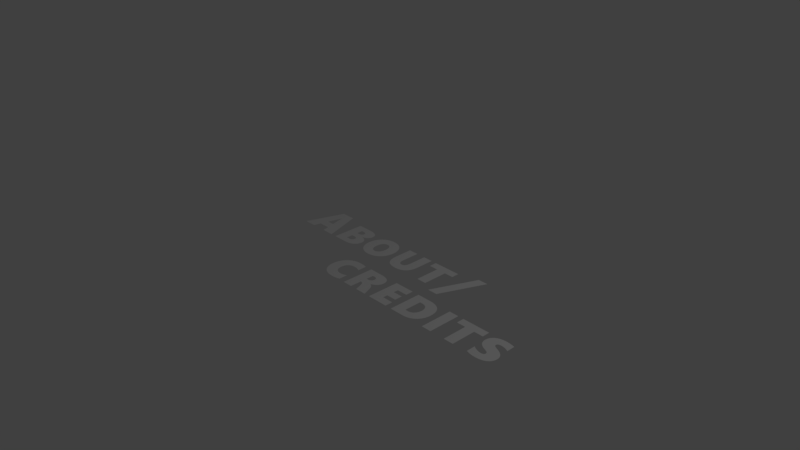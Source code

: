 # Source: creditsbutton1.blend  (saved by Blender 2.79.0; exported with 4.5.12 LTS)
import bpy
from mathutils import Matrix  # noqa: F401  (used for matrix-valued properties, if any)

bpy.ops.wm.read_factory_settings(use_empty=True)
scene = bpy.context.scene
scene.name = 'Scene'

# ---- collections
col_collection_1 = bpy.data.collections.new('Collection 1'); scene.collection.children.link(col_collection_1)

# ---- world
world_world = bpy.data.worlds.new('World'); scene.world = world_world
world_world.color = (0.05088, 0.05088, 0.05088)
world_world.use_sun_shadow = False
world_world.sun_shadow_jitter_overblur = 0.0
world_world.cycles.sampling_method = 'MANUAL'

# ---- cameras
cam_camera = bpy.data.cameras.new('Camera')
cam_camera.clip_end = 100.0
cam_camera.lens = 35.0
cam_camera.sensor_width = 32.0
cam_camera.sensor_height = 18.0
cam_camera.ortho_scale = 7.314
cam_camera.dof.focus_distance = 0.0
cam_camera.dof.aperture_fstop = 128.0

# ---- lights
light_lamp = bpy.data.lights.new('Lamp', 'POINT')
light_lamp.transmission_factor = 0.0
light_lamp.cutoff_distance = 30.0
light_lamp.energy = 100.0
light_lamp.shadow_buffer_clip_start = 1.001
light_lamp.shadow_soft_size = 0.1
light_lamp.shadow_maximum_resolution = 0.006
light_lamp.use_absolute_resolution = True

# ---- meshes
me_cutext = bpy.data.meshes.new('CUText')
me_cutext.from_pydata([(3.98, -0.5646, 0.0), (3.979, -0.5719, 0.0), (3.979, -0.5791, 0.0), (3.978, -0.5862, 0.0), (3.977, -0.593, 0.0), (3.975, -0.5998, 0.0), (3.974, -0.6063, 0.0), (3.971, -0.6127, 0.0), (3.969, -0.6189, 0.0), (3.966, -0.625, 0.0), (3.963, -0.6309, 0.0), (3.96, -0.6367, 0.0), (3.956, -0.6423, 0.0), (3.952, -0.6477, 0.0), (3.947, -0.6528, 0.0), (3.943, -0.6578, 0.0), (3.938, -0.6625, 0.0), (3.932, -0.6669, 0.0), (3.927, -0.6711, 0.0), (3.921, -0.6751, 0.0), (3.915, -0.6789, 0.0), (3.909, -0.6824, 0.0), (3.903, -0.6857, 0.0), (3.896, -0.6888, 0.0), (3.889, -0.6916, 0.0), (3.881, -0.6942, 0.0), (3.874, -0.6965, 0.0), (3.866, -0.6987, 0.0), (3.858, -0.7006, 0.0), (3.85, -0.7023, 0.0), (3.841, -0.7037, 0.0), (3.833, -0.705, 0.0), (3.824, -0.706, 0.0), (3.814, -0.7068, 0.0), (3.805, -0.7074, 0.0), (3.795, -0.7077, 0.0), (3.785, -0.7078, 0.0), (3.774, -0.7076, 0.0), (3.762, -0.7071, 0.0), (3.751, -0.7063, 0.0), (3.74, -0.7052, 0.0), (3.729, -0.7037, 0.0), (3.718, -0.7019, 0.0), (3.707, -0.6997, 0.0), (3.697, -0.6973, 0.0), (3.687, -0.6945, 0.0), (3.676, -0.6913, 0.0), (3.666, -0.6879, 0.0), (3.657, -0.6841, 0.0), (3.657, -0.5615, 0.0), (3.661, -0.5648, 0.0), (3.666, -0.5681, 0.0), (3.671, -0.5713, 0.0), (3.676, -0.5743, 0.0), (3.681, -0.5772, 0.0), (3.686, -0.5801, 0.0), (3.691, -0.5828, 0.0), (3.697, -0.5854, 0.0), (3.702, -0.5879, 0.0), (3.708, -0.5903, 0.0), (3.713, -0.5925, 0.0), (3.719, -0.5947, 0.0), (3.724, -0.5967, 0.0), (3.73, -0.5985, 0.0), (3.735, -0.6002, 0.0), (3.741, -0.6017, 0.0), (3.746, -0.603, 0.0), (3.752, -0.6042, 0.0), (3.757, -0.6051, 0.0), (3.762, -0.6059, 0.0), (3.767, -0.6065, 0.0), (3.772, -0.607, 0.0), (3.777, -0.6072, 0.0), (3.782, -0.6073, 0.0), (3.786, -0.6073, 0.0), (3.789, -0.6071, 0.0), (3.793, -0.6068, 0.0), (3.796, -0.6064, 0.0), (3.799, -0.6059, 0.0), (3.802, -0.6053, 0.0), (3.804, -0.6046, 0.0), (3.807, -0.6038, 0.0), (3.81, -0.6028, 0.0), (3.812, -0.6018, 0.0), (3.814, -0.6006, 0.0), (3.816, -0.5994, 0.0), (3.818, -0.598, 0.0), (3.82, -0.5965, 0.0), (3.822, -0.5949, 0.0), (3.823, -0.5932, 0.0), (3.824, -0.5915, 0.0), (3.826, -0.5896, 0.0), (3.826, -0.5876, 0.0), (3.827, -0.5855, 0.0), (3.828, -0.5833, 0.0), (3.828, -0.581, 0.0), (3.828, -0.5786, 0.0), (3.829, -0.5761, 0.0), (3.829, -0.5743, 0.0), (3.828, -0.5726, 0.0), (3.828, -0.5708, 0.0), (3.828, -0.5691, 0.0), (3.827, -0.5675, 0.0), (3.827, -0.5659, 0.0), (3.826, -0.5643, 0.0), (3.826, -0.5627, 0.0), (3.825, -0.5612, 0.0), (3.824, -0.5598, 0.0), (3.823, -0.5583, 0.0), (3.822, -0.5569, 0.0), (3.821, -0.5556, 0.0), (3.82, -0.5542, 0.0), (3.819, -0.5529, 0.0), (3.818, -0.5515, 0.0), (3.816, -0.5502, 0.0), (3.815, -0.5489, 0.0), (3.813, -0.5477, 0.0), (3.812, -0.5464, 0.0), (3.81, -0.5451, 0.0), (3.808, -0.5439, 0.0), (3.806, -0.5427, 0.0), (3.804, -0.5415, 0.0), (3.802, -0.5403, 0.0), (3.799, -0.5389, 0.0), (3.797, -0.5376, 0.0), (3.793, -0.5361, 0.0), (3.79, -0.5346, 0.0), (3.786, -0.533, 0.0), (3.782, -0.5313, 0.0), (3.778, -0.5296, 0.0), (3.774, -0.5277, 0.0), (3.769, -0.5258, 0.0), (3.764, -0.5239, 0.0), (3.758, -0.5218, 0.0), (3.741, -0.5146, 0.0), (3.725, -0.5066, 0.0), (3.711, -0.4979, 0.0), (3.698, -0.4885, 0.0), (3.687, -0.4784, 0.0), (3.677, -0.4675, 0.0), (3.669, -0.456, 0.0), (3.662, -0.4437, 0.0), (3.657, -0.4308, 0.0), (3.653, -0.4171, 0.0), (3.651, -0.4027, 0.0), (3.65, -0.3876, 0.0), (3.651, -0.377, 0.0), (3.652, -0.3667, 0.0), (3.653, -0.3568, 0.0), (3.656, -0.3473, 0.0), (3.659, -0.3381, 0.0), (3.663, -0.3293, 0.0), (3.667, -0.3208, 0.0), (3.672, -0.3127, 0.0), (3.678, -0.3049, 0.0), (3.685, -0.2976, 0.0), (3.692, -0.2905, 0.0), (3.7, -0.2839, 0.0), (3.708, -0.2777, 0.0), (3.717, -0.272, 0.0), (3.726, -0.2669, 0.0), (3.736, -0.2623, 0.0), (3.747, -0.2583, 0.0), (3.757, -0.2548, 0.0), (3.769, -0.2518, 0.0), (3.78, -0.2494, 0.0), (3.793, -0.2475, 0.0), (3.805, -0.2461, 0.0), (3.818, -0.2453, 0.0), (3.832, -0.245, 0.0), (3.836, -0.2451, 0.0), (3.84, -0.2451, 0.0), (3.843, -0.2452, 0.0), (3.847, -0.2453, 0.0), (3.851, -0.2454, 0.0), (3.854, -0.2455, 0.0), (3.858, -0.2457, 0.0), (3.862, -0.2459, 0.0), (3.865, -0.2461, 0.0), (3.868, -0.2463, 0.0), (3.872, -0.2466, 0.0), (3.875, -0.2469, 0.0), (3.878, -0.2472, 0.0), (3.881, -0.2476, 0.0), (3.885, -0.2479, 0.0), (3.888, -0.2483, 0.0), (3.891, -0.2486, 0.0), (3.894, -0.249, 0.0), (3.897, -0.2494, 0.0), (3.9, -0.2498, 0.0), (3.903, -0.2503, 0.0), (3.905, -0.2507, 0.0), (3.908, -0.2511, 0.0), (3.911, -0.2516, 0.0), (3.914, -0.2521, 0.0), (3.916, -0.2527, 0.0), (3.92, -0.2533, 0.0), (3.923, -0.254, 0.0), (3.926, -0.2548, 0.0), (3.93, -0.2557, 0.0), (3.934, -0.2566, 0.0), (3.938, -0.2576, 0.0), (3.942, -0.2586, 0.0), (3.947, -0.2597, 0.0), (3.951, -0.2609, 0.0), (3.956, -0.2622, 0.0), (3.956, -0.3761, 0.0), (3.946, -0.3712, 0.0), (3.937, -0.3667, 0.0), (3.928, -0.3626, 0.0), (3.918, -0.3589, 0.0), (3.909, -0.3557, 0.0), (3.9, -0.3529, 0.0), (3.891, -0.3506, 0.0), (3.881, -0.3486, 0.0), (3.872, -0.3471, 0.0), (3.863, -0.3461, 0.0), (3.854, -0.3454, 0.0), (3.845, -0.3452, 0.0), (3.841, -0.3453, 0.0), (3.838, -0.3454, 0.0), (3.834, -0.3457, 0.0), (3.831, -0.3461, 0.0), (3.828, -0.3467, 0.0), (3.824, -0.3473, 0.0), (3.822, -0.3481, 0.0), (3.819, -0.349, 0.0), (3.816, -0.3499, 0.0), (3.813, -0.3511, 0.0), (3.811, -0.3523, 0.0), (3.809, -0.3536, 0.0), (3.806, -0.3551, 0.0), (3.804, -0.3566, 0.0), (3.803, -0.3582, 0.0), (3.801, -0.3599, 0.0), (3.8, -0.3617, 0.0), (3.798, -0.3636, 0.0), (3.797, -0.3656, 0.0), (3.796, -0.3676, 0.0), (3.796, -0.3698, 0.0), (3.795, -0.372, 0.0), (3.795, -0.3743, 0.0), (3.795, -0.3767, 0.0), (3.795, -0.379, 0.0), (3.795, -0.3813, 0.0), (3.796, -0.3834, 0.0), (3.796, -0.3855, 0.0), (3.797, -0.3876, 0.0), (3.798, -0.3896, 0.0), (3.799, -0.3915, 0.0), (3.8, -0.3933, 0.0), (3.801, -0.3951, 0.0), (3.803, -0.3968, 0.0), (3.804, -0.3984, 0.0), (3.806, -0.4, 0.0), (3.808, -0.4015, 0.0), (3.81, -0.4032, 0.0), (3.813, -0.4049, 0.0), (3.816, -0.4067, 0.0), (3.819, -0.4086, 0.0), (3.823, -0.4105, 0.0), (3.827, -0.4126, 0.0), (3.831, -0.4147, 0.0), (3.836, -0.4169, 0.0), (3.841, -0.4191, 0.0), (3.847, -0.4214, 0.0), (3.852, -0.4238, 0.0), (3.864, -0.4286, 0.0), (3.874, -0.4334, 0.0), (3.885, -0.4382, 0.0), (3.894, -0.4432, 0.0), (3.903, -0.4482, 0.0), (3.912, -0.4533, 0.0), (3.92, -0.4584, 0.0), (3.927, -0.4636, 0.0), (3.934, -0.469, 0.0), (3.94, -0.4743, 0.0), (3.946, -0.4798, 0.0), (3.951, -0.4853, 0.0), (3.955, -0.491, 0.0), (3.96, -0.4968, 0.0), (3.963, -0.5028, 0.0), (3.967, -0.509, 0.0), (3.97, -0.5153, 0.0), (3.972, -0.5218, 0.0), (3.975, -0.5285, 0.0), (3.976, -0.5354, 0.0), (3.978, -0.5424, 0.0), (3.979, -0.5496, 0.0), (3.979, -0.557, 0.0), (3.463, -0.358, 0.0), (3.463, -0.7, 0.0), (3.328, -0.7, 0.0), (3.328, -0.358, 0.0), (3.203, -0.358, 0.0), (3.203, -0.2525, 0.0), (3.59, -0.2525, 0.0), (3.59, -0.358, 0.0), (2.989, -0.7, 0.0), (2.989, -0.2525, 0.0), (3.124, -0.2525, 0.0), (3.124, -0.7, 0.0), (2.901, -0.4706, 0.0), (2.901, -0.4819, 0.0), (2.901, -0.4929, 0.0), (2.9, -0.5037, 0.0), (2.898, -0.5142, 0.0), (2.896, -0.5246, 0.0), (2.894, -0.5347, 0.0), (2.892, -0.5447, 0.0), (2.889, -0.5543, 0.0), (2.885, -0.5638, 0.0), (2.882, -0.5731, 0.0), (2.877, -0.5821, 0.0), (2.873, -0.5909, 0.0), (2.868, -0.5995, 0.0), (2.863, -0.6077, 0.0), (2.857, -0.6156, 0.0), (2.851, -0.6231, 0.0), (2.845, -0.6304, 0.0), (2.838, -0.6372, 0.0), (2.831, -0.6438, 0.0), (2.824, -0.65, 0.0), (2.816, -0.6559, 0.0), (2.808, -0.6615, 0.0), (2.8, -0.6667, 0.0), (2.791, -0.6716, 0.0), (2.782, -0.6761, 0.0), (2.773, -0.6803, 0.0), (2.764, -0.684, 0.0), (2.754, -0.6874, 0.0), (2.744, -0.6903, 0.0), (2.734, -0.6929, 0.0), (2.724, -0.6951, 0.0), (2.713, -0.6968, 0.0), (2.703, -0.6982, 0.0), (2.692, -0.6992, 0.0), (2.68, -0.6998, 0.0), (2.669, -0.7, 0.0), (2.479, -0.7, 0.0), (2.479, -0.2525, 0.0), (2.665, -0.2525, 0.0), (2.703, -0.254, 0.0), (2.737, -0.2586, 0.0), (2.768, -0.2662, 0.0), (2.796, -0.2768, 0.0), (2.821, -0.2904, 0.0), (2.842, -0.3071, 0.0), (2.86, -0.3268, 0.0), (2.875, -0.3495, 0.0), (2.887, -0.3752, 0.0), (2.895, -0.404, 0.0), (2.9, -0.4358, 0.0), (2.758, -0.4719, 0.0), (2.758, -0.4665, 0.0), (2.758, -0.4612, 0.0), (2.757, -0.4559, 0.0), (2.757, -0.4508, 0.0), (2.756, -0.4457, 0.0), (2.755, -0.4408, 0.0), (2.754, -0.4359, 0.0), (2.752, -0.4311, 0.0), (2.751, -0.4264, 0.0), (2.749, -0.4218, 0.0), (2.747, -0.4173, 0.0), (2.745, -0.4129, 0.0), (2.743, -0.4086, 0.0), (2.74, -0.4045, 0.0), (2.738, -0.4006, 0.0), (2.735, -0.3968, 0.0), (2.732, -0.3931, 0.0), (2.729, -0.3897, 0.0), (2.726, -0.3864, 0.0), (2.722, -0.3832, 0.0), (2.719, -0.3803, 0.0), (2.715, -0.3775, 0.0), (2.711, -0.3748, 0.0), (2.707, -0.3724, 0.0), (2.703, -0.3701, 0.0), (2.698, -0.368, 0.0), (2.694, -0.3661, 0.0), (2.69, -0.3644, 0.0), (2.685, -0.3629, 0.0), (2.68, -0.3616, 0.0), (2.675, -0.3605, 0.0), (2.67, -0.3596, 0.0), (2.665, -0.3589, 0.0), (2.66, -0.3584, 0.0), (2.654, -0.3581, 0.0), (2.649, -0.358, 0.0), (2.614, -0.358, 0.0), (2.614, -0.5945, 0.0), (2.652, -0.5945, 0.0), (2.66, -0.5943, 0.0), (2.668, -0.5936, 0.0), (2.675, -0.5925, 0.0), (2.682, -0.5908, 0.0), (2.689, -0.5888, 0.0), (2.696, -0.5862, 0.0), (2.702, -0.5832, 0.0), (2.708, -0.5798, 0.0), (2.714, -0.5758, 0.0), (2.719, -0.5715, 0.0), (2.724, -0.5666, 0.0), (2.729, -0.5613, 0.0), (2.734, -0.5556, 0.0), (2.738, -0.5496, 0.0), (2.742, -0.5432, 0.0), (2.745, -0.5366, 0.0), (2.748, -0.5296, 0.0), (2.751, -0.5223, 0.0), (2.753, -0.5147, 0.0), (2.755, -0.5068, 0.0), (2.756, -0.4985, 0.0), (2.757, -0.49, 0.0), (2.758, -0.4811, 0.0), (2.102, -0.7, 0.0), (2.102, -0.2525, 0.0), (2.381, -0.2525, 0.0), (2.381, -0.358, 0.0), (2.237, -0.358, 0.0), (2.237, -0.4232, 0.0), (2.372, -0.4232, 0.0), (2.372, -0.5287, 0.0), (2.237, -0.5287, 0.0), (2.237, -0.5945, 0.0), (2.391, -0.5945, 0.0), (2.391, -0.7, 0.0), (1.873, -0.7, 0.0), (1.84, -0.6036, 0.0), (1.838, -0.5989, 0.0), (1.836, -0.5945, 0.0), (1.835, -0.5901, 0.0), (1.833, -0.586, 0.0), (1.831, -0.582, 0.0), (1.829, -0.5782, 0.0), (1.826, -0.5746, 0.0), (1.824, -0.5711, 0.0), (1.822, -0.5678, 0.0), (1.82, -0.5647, 0.0), (1.817, -0.5617, 0.0), (1.815, -0.559, 0.0), (1.812, -0.5564, 0.0), (1.809, -0.554, 0.0), (1.807, -0.5519, 0.0), (1.804, -0.5499, 0.0), (1.801, -0.5483, 0.0), (1.798, -0.5468, 0.0), (1.796, -0.5455, 0.0), (1.793, -0.5445, 0.0), (1.79, -0.5437, 0.0), (1.787, -0.5432, 0.0), (1.784, -0.5428, 0.0), (1.781, -0.5427, 0.0), (1.776, -0.5427, 0.0), (1.776, -0.7, 0.0), (1.641, -0.7, 0.0), (1.641, -0.2525, 0.0), (1.82, -0.2525, 0.0), (1.835, -0.2527, 0.0), (1.85, -0.2534, 0.0), (1.864, -0.2545, 0.0), (1.877, -0.2559, 0.0), (1.89, -0.2579, 0.0), (1.902, -0.2602, 0.0), (1.913, -0.263, 0.0), (1.923, -0.2662, 0.0), (1.933, -0.2698, 0.0), (1.942, -0.2739, 0.0), (1.951, -0.2784, 0.0), (1.959, -0.2833, 0.0), (1.966, -0.2886, 0.0), (1.972, -0.2944, 0.0), (1.978, -0.3006, 0.0), (1.984, -0.3072, 0.0), (1.988, -0.3142, 0.0), (1.992, -0.3217, 0.0), (1.996, -0.3296, 0.0), (1.999, -0.3379, 0.0), (2.001, -0.3467, 0.0), (2.002, -0.3558, 0.0), (2.003, -0.3654, 0.0), (2.004, -0.3755, 0.0), (2.003, -0.3831, 0.0), (2.003, -0.3905, 0.0), (2.002, -0.3976, 0.0), (2.001, -0.4046, 0.0), (1.999, -0.4114, 0.0), (1.997, -0.4179, 0.0), (1.995, -0.4243, 0.0), (1.992, -0.4304, 0.0), (1.989, -0.4363, 0.0), (1.985, -0.442, 0.0), (1.982, -0.4476, 0.0), (1.977, -0.4529, 0.0), (1.973, -0.4579, 0.0), (1.968, -0.4628, 0.0), (1.963, -0.4674, 0.0), (1.957, -0.4718, 0.0), (1.951, -0.4759, 0.0), (1.945, -0.4798, 0.0), (1.938, -0.4834, 0.0), (1.931, -0.4868, 0.0), (1.924, -0.49, 0.0), (1.916, -0.493, 0.0), (1.908, -0.4956, 0.0), (1.9, -0.4981, 0.0), (1.9, -0.4994, 0.0), (1.905, -0.5009, 0.0), (1.909, -0.5026, 0.0), (1.914, -0.5044, 0.0), (1.918, -0.5064, 0.0), (1.922, -0.5085, 0.0), (1.926, -0.5108, 0.0), (1.93, -0.5133, 0.0), (1.934, -0.5159, 0.0), (1.937, -0.5186, 0.0), (1.941, -0.5215, 0.0), (1.944, -0.5246, 0.0), (1.947, -0.5278, 0.0), (1.95, -0.5312, 0.0), (1.953, -0.5348, 0.0), (1.956, -0.5388, 0.0), (1.959, -0.543, 0.0), (1.962, -0.5474, 0.0), (1.965, -0.5522, 0.0), (1.968, -0.5572, 0.0), (1.971, -0.5624, 0.0), (1.973, -0.5679, 0.0), (1.976, -0.5737, 0.0), (1.979, -0.5798, 0.0), (1.981, -0.5861, 0.0), (2.025, -0.7, 0.0), (1.86, -0.3945, 0.0), (1.86, -0.3908, 0.0), (1.86, -0.3873, 0.0), (1.859, -0.3839, 0.0), (1.859, -0.3806, 0.0), (1.858, -0.3774, 0.0), (1.857, -0.3744, 0.0), (1.856, -0.3715, 0.0), (1.854, -0.3687, 0.0), (1.853, -0.3661, 0.0), (1.851, -0.3636, 0.0), (1.849, -0.3612, 0.0), (1.847, -0.3589, 0.0), (1.844, -0.3568, 0.0), (1.842, -0.3549, 0.0), (1.839, -0.3532, 0.0), (1.836, -0.3517, 0.0), (1.832, -0.3503, 0.0), (1.829, -0.3491, 0.0), (1.825, -0.3481, 0.0), (1.821, -0.3473, 0.0), (1.817, -0.3467, 0.0), (1.813, -0.3462, 0.0), (1.808, -0.3459, 0.0), (1.804, -0.3458, 0.0), (1.776, -0.3458, 0.0), (1.776, -0.4482, 0.0), (1.8, -0.4482, 0.0), (1.805, -0.4481, 0.0), (1.809, -0.4478, 0.0), (1.813, -0.4472, 0.0), (1.817, -0.4465, 0.0), (1.821, -0.4455, 0.0), (1.825, -0.4444, 0.0), (1.828, -0.443, 0.0), (1.832, -0.4414, 0.0), (1.835, -0.4396, 0.0), (1.838, -0.4376, 0.0), (1.841, -0.4353, 0.0), (1.844, -0.4329, 0.0), (1.846, -0.4303, 0.0), (1.849, -0.4276, 0.0), (1.851, -0.4248, 0.0), (1.853, -0.4218, 0.0), (1.855, -0.4188, 0.0), (1.856, -0.4157, 0.0), (1.857, -0.4124, 0.0), (1.858, -0.409, 0.0), (1.859, -0.4056, 0.0), (1.86, -0.402, 0.0), (1.86, -0.3983, 0.0), (1.546, -0.6878, 0.0), (1.537, -0.691, 0.0), (1.527, -0.6939, 0.0), (1.518, -0.6966, 0.0), (1.507, -0.6989, 0.0), (1.497, -0.701, 0.0), (1.487, -0.7028, 0.0), (1.476, -0.7043, 0.0), (1.465, -0.7056, 0.0), (1.453, -0.7066, 0.0), (1.442, -0.7072, 0.0), (1.43, -0.7077, 0.0), (1.418, -0.7078, 0.0), (1.406, -0.7076, 0.0), (1.395, -0.707, 0.0), (1.384, -0.7061, 0.0), (1.373, -0.7048, 0.0), (1.362, -0.7031, 0.0), (1.352, -0.701, 0.0), (1.341, -0.6985, 0.0), (1.332, -0.6957, 0.0), (1.322, -0.6924, 0.0), (1.313, -0.6888, 0.0), (1.304, -0.6849, 0.0), (1.295, -0.6805, 0.0), (1.286, -0.6758, 0.0), (1.278, -0.6708, 0.0), (1.27, -0.6654, 0.0), (1.263, -0.6597, 0.0), (1.256, -0.6537, 0.0), (1.249, -0.6474, 0.0), (1.243, -0.6408, 0.0), (1.237, -0.6338, 0.0), (1.231, -0.6266, 0.0), (1.226, -0.619, 0.0), (1.22, -0.611, 0.0), (1.216, -0.6028, 0.0), (1.211, -0.5943, 0.0), (1.207, -0.5856, 0.0), (1.204, -0.5766, 0.0), (1.201, -0.5675, 0.0), (1.198, -0.5581, 0.0), (1.195, -0.5485, 0.0), (1.193, -0.5387, 0.0), (1.191, -0.5287, 0.0), (1.19, -0.5185, 0.0), (1.189, -0.5081, 0.0), (1.189, -0.4974, 0.0), (1.188, -0.4866, 0.0), (1.189, -0.4749, 0.0), (1.189, -0.4634, 0.0), (1.19, -0.4521, 0.0), (1.192, -0.4411, 0.0), (1.194, -0.4302, 0.0), (1.196, -0.4196, 0.0), (1.199, -0.4092, 0.0), (1.202, -0.3991, 0.0), (1.206, -0.3891, 0.0), (1.21, -0.3793, 0.0), (1.214, -0.3698, 0.0), (1.219, -0.3605, 0.0), (1.224, -0.3515, 0.0), (1.23, -0.3428, 0.0), (1.236, -0.3345, 0.0), (1.242, -0.3265, 0.0), (1.249, -0.3188, 0.0), (1.256, -0.3115, 0.0), (1.263, -0.3046, 0.0), (1.271, -0.298, 0.0), (1.279, -0.2918, 0.0), (1.288, -0.2859, 0.0), (1.296, -0.2803, 0.0), (1.305, -0.2752, 0.0), (1.315, -0.2703, 0.0), (1.325, -0.266, 0.0), (1.334, -0.262, 0.0), (1.345, -0.2584, 0.0), (1.355, -0.2553, 0.0), (1.366, -0.2526, 0.0), (1.376, -0.2503, 0.0), (1.387, -0.2484, 0.0), (1.399, -0.2469, 0.0), (1.41, -0.2459, 0.0), (1.422, -0.2453, 0.0), (1.434, -0.245, 0.0), (1.444, -0.2451, 0.0), (1.453, -0.2454, 0.0), (1.463, -0.2459, 0.0), (1.472, -0.2466, 0.0), (1.482, -0.2475, 0.0), (1.491, -0.2486, 0.0), (1.5, -0.2498, 0.0), (1.51, -0.2513, 0.0), (1.519, -0.2529, 0.0), (1.528, -0.2548, 0.0), (1.537, -0.2568, 0.0), (1.546, -0.2591, 0.0), (1.546, -0.3836, 0.0), (1.543, -0.3818, 0.0), (1.54, -0.38, 0.0), (1.537, -0.3783, 0.0), (1.533, -0.3767, 0.0), (1.53, -0.3751, 0.0), (1.526, -0.3736, 0.0), (1.522, -0.3722, 0.0), (1.518, -0.3708, 0.0), (1.514, -0.3695, 0.0), (1.51, -0.3683, 0.0), (1.506, -0.3672, 0.0), (1.502, -0.3661, 0.0), (1.497, -0.3651, 0.0), (1.493, -0.3642, 0.0), (1.489, -0.3634, 0.0), (1.484, -0.3626, 0.0), (1.48, -0.362, 0.0), (1.476, -0.3614, 0.0), (1.471, -0.361, 0.0), (1.467, -0.3606, 0.0), (1.463, -0.3603, 0.0), (1.458, -0.36, 0.0), (1.454, -0.3599, 0.0), (1.449, -0.3599, 0.0), (1.44, -0.3601, 0.0), (1.432, -0.3608, 0.0), (1.423, -0.3618, 0.0), (1.415, -0.3634, 0.0), (1.408, -0.3653, 0.0), (1.4, -0.3678, 0.0), (1.393, -0.3706, 0.0), (1.386, -0.3739, 0.0), (1.38, -0.3776, 0.0), (1.374, -0.3818, 0.0), (1.368, -0.3864, 0.0), (1.363, -0.3914, 0.0), (1.358, -0.3968, 0.0), (1.353, -0.4025, 0.0), (1.349, -0.4086, 0.0), (1.345, -0.4149, 0.0), (1.342, -0.4216, 0.0), (1.339, -0.4285, 0.0), (1.337, -0.4358, 0.0), (1.335, -0.4434, 0.0), (1.333, -0.4513, 0.0), (1.332, -0.4595, 0.0), (1.331, -0.468, 0.0), (1.331, -0.4769, 0.0), (1.331, -0.4857, 0.0), (1.332, -0.4942, 0.0), (1.333, -0.5023, 0.0), (1.335, -0.5102, 0.0), (1.337, -0.5177, 0.0), (1.339, -0.5249, 0.0), (1.342, -0.5318, 0.0), (1.345, -0.5384, 0.0), (1.349, -0.5447, 0.0), (1.353, -0.5506, 0.0), (1.358, -0.5563, 0.0), (1.363, -0.5616, 0.0), (1.368, -0.5666, 0.0), (1.374, -0.5711, 0.0), (1.38, -0.5752, 0.0), (1.386, -0.5789, 0.0), (1.393, -0.5821, 0.0), (1.4, -0.5849, 0.0), (1.407, -0.5873, 0.0), (1.414, -0.5892, 0.0), (1.422, -0.5907, 0.0), (1.43, -0.5918, 0.0), (1.439, -0.5924, 0.0), (1.447, -0.5927, 0.0), (1.456, -0.5925, 0.0), (1.464, -0.592, 0.0), (1.472, -0.5911, 0.0), (1.48, -0.5899, 0.0), (1.488, -0.5883, 0.0), (1.497, -0.5864, 0.0), (1.505, -0.5842, 0.0), (1.513, -0.5816, 0.0), (1.521, -0.5786, 0.0), (1.53, -0.5753, 0.0), (1.538, -0.5717, 0.0), (1.546, -0.5677, 0.0), (2.612, -0.08737, 0.0), (2.474, -0.08737, 0.0), (2.734, 0.5264, 0.0), (2.872, 0.5264, 0.0), (2.338, 0.342, 0.0), (2.338, 0.0, 0.0), (2.202, 0.0, 0.0), (2.202, 0.342, 0.0), (2.077, 0.342, 0.0), (2.077, 0.4475, 0.0), (2.464, 0.4475, 0.0), (2.464, 0.342, 0.0), (2.003, 0.2044, 0.0), (2.003, 0.1868, 0.0), (2.002, 0.17, 0.0), (2.0, 0.154, 0.0), (1.998, 0.1388, 0.0), (1.995, 0.1243, 0.0), (1.991, 0.1106, 0.0), (1.987, 0.09764, 0.0), (1.982, 0.08546, 0.0), (1.976, 0.07406, 0.0), (1.969, 0.06343, 0.0), (1.962, 0.05356, 0.0), (1.954, 0.04447, 0.0), (1.946, 0.03612, 0.0), (1.936, 0.0285, 0.0), (1.926, 0.0216, 0.0), (1.916, 0.01543, 0.0), (1.904, 0.009984, 0.0), (1.892, 0.005266, 0.0), (1.879, 0.001273, 0.0), (1.865, -0.001994, 0.0), (1.851, -0.004534, 0.0), (1.835, -0.006349, 0.0), (1.819, -0.007438, 0.0), (1.803, -0.007801, 0.0), (1.787, -0.007438, 0.0), (1.772, -0.006349, 0.0), (1.758, -0.004534, 0.0), (1.744, -0.001994, 0.0), (1.731, 0.001273, 0.0), (1.719, 0.005266, 0.0), (1.707, 0.009984, 0.0), (1.696, 0.01543, 0.0), (1.685, 0.0216, 0.0), (1.676, 0.0285, 0.0), (1.666, 0.03612, 0.0), (1.658, 0.04447, 0.0), (1.65, 0.05354, 0.0), (1.643, 0.06336, 0.0), (1.636, 0.0739, 0.0), (1.63, 0.08519, 0.0), (1.625, 0.0972, 0.0), (1.621, 0.11, 0.0), (1.617, 0.1234, 0.0), (1.614, 0.1377, 0.0), (1.611, 0.1526, 0.0), (1.61, 0.1683, 0.0), (1.609, 0.1847, 0.0), (1.608, 0.2019, 0.0), (1.608, 0.4475, 0.0), (1.744, 0.4475, 0.0), (1.744, 0.1969, 0.0), (1.744, 0.1899, 0.0), (1.744, 0.1831, 0.0), (1.745, 0.1766, 0.0), (1.746, 0.1704, 0.0), (1.747, 0.1645, 0.0), (1.748, 0.1588, 0.0), (1.749, 0.1534, 0.0), (1.751, 0.1483, 0.0), (1.753, 0.1435, 0.0), (1.755, 0.1389, 0.0), (1.757, 0.1346, 0.0), (1.76, 0.1306, 0.0), (1.763, 0.1269, 0.0), (1.766, 0.1235, 0.0), (1.769, 0.1204, 0.0), (1.772, 0.1177, 0.0), (1.776, 0.1153, 0.0), (1.779, 0.1132, 0.0), (1.783, 0.1114, 0.0), (1.787, 0.1099, 0.0), (1.792, 0.1088, 0.0), (1.796, 0.108, 0.0), (1.801, 0.1075, 0.0), (1.806, 0.1073, 0.0), (1.811, 0.1075, 0.0), (1.816, 0.1079, 0.0), (1.82, 0.1087, 0.0), (1.824, 0.1098, 0.0), (1.829, 0.1111, 0.0), (1.833, 0.1128, 0.0), (1.836, 0.1148, 0.0), (1.84, 0.1171, 0.0), (1.843, 0.1196, 0.0), (1.846, 0.1225, 0.0), (1.849, 0.1257, 0.0), (1.852, 0.1292, 0.0), (1.854, 0.133, 0.0), (1.857, 0.137, 0.0), (1.859, 0.1414, 0.0), (1.861, 0.1461, 0.0), (1.862, 0.151, 0.0), (1.864, 0.1563, 0.0), (1.865, 0.1618, 0.0), (1.866, 0.1676, 0.0), (1.867, 0.1737, 0.0), (1.867, 0.1801, 0.0), (1.868, 0.1868, 0.0), (1.868, 0.1938, 0.0), (1.868, 0.4475, 0.0), (2.003, 0.4475, 0.0), (1.525, 0.225, 0.0), (1.525, 0.2138, 0.0), (1.524, 0.2029, 0.0), (1.523, 0.1922, 0.0), (1.522, 0.1816, 0.0), (1.52, 0.1713, 0.0), (1.518, 0.1611, 0.0), (1.515, 0.1512, 0.0), (1.512, 0.1414, 0.0), (1.509, 0.1319, 0.0), (1.505, 0.1225, 0.0), (1.501, 0.1133, 0.0), (1.496, 0.1044, 0.0), (1.491, 0.09568, 0.0), (1.486, 0.0873, 0.0), (1.48, 0.07926, 0.0), (1.474, 0.07154, 0.0), (1.468, 0.06416, 0.0), (1.461, 0.0571, 0.0), (1.454, 0.05038, 0.0), (1.447, 0.04398, 0.0), (1.439, 0.03791, 0.0), (1.432, 0.03217, 0.0), (1.423, 0.02677, 0.0), (1.415, 0.02169, 0.0), (1.406, 0.01698, 0.0), (1.397, 0.01268, 0.0), (1.388, 0.008786, 0.0), (1.379, 0.005305, 0.0), (1.369, 0.002233, 0.0), (1.36, -0.0004291, 0.0), (1.35, -0.002682, 0.0), (1.34, -0.004525, 0.0), (1.33, -0.005958, 0.0), (1.319, -0.006982, 0.0), (1.309, -0.007596, 0.0), (1.298, -0.007801, 0.0), (1.288, -0.007603, 0.0), (1.277, -0.007008, 0.0), (1.267, -0.006017, 0.0), (1.257, -0.004629, 0.0), (1.248, -0.002844, 0.0), (1.238, -0.0006631, 0.0), (1.229, 0.001915, 0.0), (1.219, 0.004889, 0.0), (1.21, 0.008259, 0.0), (1.201, 0.01203, 0.0), (1.192, 0.01619, 0.0), (1.184, 0.02075, 0.0), (1.175, 0.02567, 0.0), (1.167, 0.03091, 0.0), (1.159, 0.03647, 0.0), (1.152, 0.04235, 0.0), (1.144, 0.04855, 0.0), (1.138, 0.05508, 0.0), (1.131, 0.06192, 0.0), (1.125, 0.06908, 0.0), (1.119, 0.07657, 0.0), (1.113, 0.08437, 0.0), (1.108, 0.0925, 0.0), (1.103, 0.1009, 0.0), (1.099, 0.1096, 0.0), (1.094, 0.1185, 0.0), (1.091, 0.1276, 0.0), (1.087, 0.1369, 0.0), (1.084, 0.1463, 0.0), (1.082, 0.156, 0.0), (1.079, 0.1658, 0.0), (1.078, 0.1758, 0.0), (1.076, 0.186, 0.0), (1.075, 0.1964, 0.0), (1.075, 0.207, 0.0), (1.074, 0.2178, 0.0), (1.075, 0.2291, 0.0), (1.075, 0.2402, 0.0), (1.076, 0.2511, 0.0), (1.078, 0.2618, 0.0), (1.079, 0.2724, 0.0), (1.082, 0.2827, 0.0), (1.084, 0.2929, 0.0), (1.087, 0.3028, 0.0), (1.091, 0.3126, 0.0), (1.095, 0.3222, 0.0), (1.099, 0.3316, 0.0), (1.103, 0.3407, 0.0), (1.108, 0.3497, 0.0), (1.114, 0.3583, 0.0), (1.119, 0.3665, 0.0), (1.125, 0.3744, 0.0), (1.132, 0.3819, 0.0), (1.138, 0.3892, 0.0), (1.145, 0.396, 0.0), (1.153, 0.4025, 0.0), (1.16, 0.4087, 0.0), (1.168, 0.4145, 0.0), (1.176, 0.42, 0.0), (1.185, 0.4252, 0.0), (1.194, 0.4299, 0.0), (1.203, 0.4343, 0.0), (1.212, 0.4382, 0.0), (1.221, 0.4417, 0.0), (1.231, 0.4448, 0.0), (1.241, 0.4475, 0.0), (1.251, 0.4498, 0.0), (1.261, 0.4516, 0.0), (1.272, 0.4531, 0.0), (1.282, 0.4541, 0.0), (1.293, 0.4547, 0.0), (1.304, 0.455, 0.0), (1.315, 0.4548, 0.0), (1.325, 0.4542, 0.0), (1.335, 0.4532, 0.0), (1.345, 0.4518, 0.0), (1.355, 0.45, 0.0), (1.365, 0.4478, 0.0), (1.374, 0.4452, 0.0), (1.384, 0.4423, 0.0), (1.393, 0.4389, 0.0), (1.402, 0.4351, 0.0), (1.411, 0.431, 0.0), (1.419, 0.4264, 0.0), (1.427, 0.4215, 0.0), (1.435, 0.4162, 0.0), (1.443, 0.4106, 0.0), (1.45, 0.4047, 0.0), (1.457, 0.3984, 0.0), (1.464, 0.3918, 0.0), (1.47, 0.3848, 0.0), (1.476, 0.3775, 0.0), (1.482, 0.3699, 0.0), (1.488, 0.3619, 0.0), (1.493, 0.3536, 0.0), (1.497, 0.345, 0.0), (1.502, 0.336, 0.0), (1.506, 0.3269, 0.0), (1.51, 0.3176, 0.0), (1.513, 0.3081, 0.0), (1.516, 0.2984, 0.0), (1.518, 0.2885, 0.0), (1.52, 0.2784, 0.0), (1.522, 0.2681, 0.0), (1.523, 0.2576, 0.0), (1.524, 0.247, 0.0), (1.525, 0.2361, 0.0), (1.382, 0.2212, 0.0), (1.382, 0.2303, 0.0), (1.382, 0.239, 0.0), (1.381, 0.2474, 0.0), (1.38, 0.2555, 0.0), (1.378, 0.2632, 0.0), (1.377, 0.2706, 0.0), (1.375, 0.2777, 0.0), (1.373, 0.2845, 0.0), (1.37, 0.2909, 0.0), (1.367, 0.297, 0.0), (1.364, 0.3028, 0.0), (1.361, 0.3083, 0.0), (1.357, 0.3134, 0.0), (1.353, 0.318, 0.0), (1.349, 0.3222, 0.0), (1.345, 0.326, 0.0), (1.341, 0.3293, 0.0), (1.336, 0.3322, 0.0), (1.331, 0.3346, 0.0), (1.326, 0.3366, 0.0), (1.32, 0.3381, 0.0), (1.315, 0.3392, 0.0), (1.309, 0.3399, 0.0), (1.303, 0.3401, 0.0), (1.296, 0.3399, 0.0), (1.29, 0.3393, 0.0), (1.284, 0.3382, 0.0), (1.278, 0.3367, 0.0), (1.272, 0.3348, 0.0), (1.267, 0.3325, 0.0), (1.262, 0.3297, 0.0), (1.257, 0.3265, 0.0), (1.252, 0.3229, 0.0), (1.248, 0.3189, 0.0), (1.244, 0.3144, 0.0), (1.24, 0.3095, 0.0), (1.237, 0.3043, 0.0), (1.233, 0.2986, 0.0), (1.23, 0.2927, 0.0), (1.228, 0.2863, 0.0), (1.225, 0.2797, 0.0), (1.223, 0.2726, 0.0), (1.222, 0.2653, 0.0), (1.22, 0.2575, 0.0), (1.219, 0.2495, 0.0), (1.218, 0.241, 0.0), (1.218, 0.2322, 0.0), (1.218, 0.2231, 0.0), (1.218, 0.2142, 0.0), (1.218, 0.2056, 0.0), (1.219, 0.1973, 0.0), (1.22, 0.1894, 0.0), (1.222, 0.1818, 0.0), (1.223, 0.1745, 0.0), (1.225, 0.1676, 0.0), (1.228, 0.161, 0.0), (1.23, 0.1547, 0.0), (1.233, 0.1488, 0.0), (1.236, 0.1432, 0.0), (1.24, 0.1379, 0.0), (1.244, 0.133, 0.0), (1.248, 0.1286, 0.0), (1.252, 0.1245, 0.0), (1.257, 0.1209, 0.0), (1.261, 0.1177, 0.0), (1.266, 0.115, 0.0), (1.271, 0.1127, 0.0), (1.277, 0.1107, 0.0), (1.282, 0.1093, 0.0), (1.288, 0.1082, 0.0), (1.294, 0.1076, 0.0), (1.301, 0.1073, 0.0), (1.305, 0.1074, 0.0), (1.308, 0.1077, 0.0), (1.312, 0.1082, 0.0), (1.316, 0.1089, 0.0), (1.319, 0.1097, 0.0), (1.323, 0.1108, 0.0), (1.326, 0.112, 0.0), (1.33, 0.1134, 0.0), (1.333, 0.1151, 0.0), (1.336, 0.1169, 0.0), (1.34, 0.1189, 0.0), (1.343, 0.1211, 0.0), (1.346, 0.1234, 0.0), (1.349, 0.126, 0.0), (1.352, 0.1287, 0.0), (1.354, 0.1315, 0.0), (1.357, 0.1346, 0.0), (1.359, 0.1378, 0.0), (1.362, 0.1411, 0.0), (1.364, 0.1446, 0.0), (1.366, 0.1483, 0.0), (1.368, 0.1522, 0.0), (1.37, 0.1562, 0.0), (1.372, 0.1604, 0.0), (1.373, 0.1647, 0.0), (1.375, 0.1692, 0.0), (1.376, 0.1738, 0.0), (1.378, 0.1785, 0.0), (1.379, 0.1834, 0.0), (1.38, 0.1884, 0.0), (1.38, 0.1935, 0.0), (1.381, 0.1988, 0.0), (1.381, 0.2042, 0.0), (1.382, 0.2098, 0.0), (1.382, 0.2154, 0.0), (1.015, 0.1373, 0.0), (1.015, 0.1265, 0.0), (1.014, 0.1162, 0.0), (1.012, 0.1063, 0.0), (1.01, 0.09675, 0.0), (1.007, 0.08766, 0.0), (1.004, 0.07899, 0.0), (0.9994, 0.07073, 0.0), (0.9946, 0.06289, 0.0), (0.9891, 0.05548, 0.0), (0.9831, 0.04847, 0.0), (0.9763, 0.04189, 0.0), (0.9689, 0.03573, 0.0), (0.961, 0.03002, 0.0), (0.9524, 0.02481, 0.0), (0.9434, 0.0201, 0.0), (0.9338, 0.01588, 0.0), (0.9236, 0.01216, 0.0), (0.9129, 0.008932, 0.0), (0.9016, 0.006203, 0.0), (0.8898, 0.00397, 0.0), (0.8774, 0.002233, 0.0), (0.8645, 0.0009925, 0.0), (0.851, 0.0002481, 0.0), (0.8369, 0.0, 0.0), (0.6329, 0.0, 0.0), (0.6329, 0.4475, 0.0), (0.8229, 0.4475, 0.0), (0.8514, 0.4467, 0.0), (0.8773, 0.4445, 0.0), (0.9009, 0.4407, 0.0), (0.9219, 0.4354, 0.0), (0.9405, 0.4287, 0.0), (0.9565, 0.4204, 0.0), (0.9701, 0.4106, 0.0), (0.9813, 0.3993, 0.0), (0.9899, 0.3866, 0.0), (0.9961, 0.3723, 0.0), (0.9998, 0.3565, 0.0), (1.001, 0.3392, 0.0), (1.001, 0.3353, 0.0), (1.001, 0.3315, 0.0), (1.0, 0.3277, 0.0), (0.9998, 0.324, 0.0), (0.9991, 0.3204, 0.0), (0.9983, 0.3168, 0.0), (0.9973, 0.3132, 0.0), (0.9961, 0.3097, 0.0), (0.9948, 0.3063, 0.0), (0.9933, 0.3029, 0.0), (0.9916, 0.2996, 0.0), (0.9898, 0.2963, 0.0), (0.9879, 0.2931, 0.0), (0.9858, 0.2899, 0.0), (0.9835, 0.2868, 0.0), (0.9811, 0.2838, 0.0), (0.9785, 0.2809, 0.0), (0.9757, 0.278, 0.0), (0.9728, 0.2752, 0.0), (0.9697, 0.2724, 0.0), (0.9664, 0.2697, 0.0), (0.963, 0.2671, 0.0), (0.9594, 0.2646, 0.0), (0.9557, 0.2621, 0.0), (0.9518, 0.2597, 0.0), (0.9479, 0.2575, 0.0), (0.9439, 0.2554, 0.0), (0.9399, 0.2534, 0.0), (0.9358, 0.2515, 0.0), (0.9316, 0.2498, 0.0), (0.9274, 0.2482, 0.0), (0.9231, 0.2467, 0.0), (0.9187, 0.2454, 0.0), (0.9143, 0.2442, 0.0), (0.9098, 0.2431, 0.0), (0.9053, 0.2421, 0.0), (0.9053, 0.2409, 0.0), (0.9105, 0.2402, 0.0), (0.9157, 0.2393, 0.0), (0.9208, 0.2383, 0.0), (0.9258, 0.2371, 0.0), (0.9307, 0.2358, 0.0), (0.9355, 0.2343, 0.0), (0.9402, 0.2327, 0.0), (0.9448, 0.2308, 0.0), (0.9493, 0.2289, 0.0), (0.9538, 0.2267, 0.0), (0.9581, 0.2245, 0.0), (0.9624, 0.222, 0.0), (0.9665, 0.2194, 0.0), (0.9705, 0.2168, 0.0), (0.9743, 0.214, 0.0), (0.978, 0.2111, 0.0), (0.9814, 0.2081, 0.0), (0.9848, 0.205, 0.0), (0.9879, 0.2018, 0.0), (0.991, 0.1985, 0.0), (0.9938, 0.1951, 0.0), (0.9965, 0.1916, 0.0), (0.999, 0.188, 0.0), (1.001, 0.1843, 0.0), (1.004, 0.1805, 0.0), (1.006, 0.1767, 0.0), (1.007, 0.1728, 0.0), (1.009, 0.169, 0.0), (1.01, 0.1651, 0.0), (1.012, 0.1612, 0.0), (1.013, 0.1573, 0.0), (1.014, 0.1533, 0.0), (1.014, 0.1494, 0.0), (1.015, 0.1454, 0.0), (1.015, 0.1413, 0.0), (0.8579, 0.3158, 0.0), (0.8574, 0.3224, 0.0), (0.856, 0.3285, 0.0), (0.8538, 0.3339, 0.0), (0.8506, 0.3388, 0.0), (0.8465, 0.3432, 0.0), (0.8416, 0.3469, 0.0), (0.8357, 0.3501, 0.0), (0.8289, 0.3527, 0.0), (0.8212, 0.3547, 0.0), (0.8126, 0.3561, 0.0), (0.8031, 0.357, 0.0), (0.7926, 0.3573, 0.0), (0.7677, 0.3573, 0.0), (0.7677, 0.2727, 0.0), (0.8067, 0.2727, 0.0), (0.8104, 0.2728, 0.0), (0.8139, 0.2731, 0.0), (0.8174, 0.2735, 0.0), (0.8208, 0.2741, 0.0), (0.824, 0.2748, 0.0), (0.8271, 0.2757, 0.0), (0.8301, 0.2768, 0.0), (0.833, 0.2781, 0.0), (0.8358, 0.2795, 0.0), (0.8385, 0.2811, 0.0), (0.8411, 0.2828, 0.0), (0.8435, 0.2847, 0.0), (0.8458, 0.2868, 0.0), (0.8479, 0.2889, 0.0), (0.8498, 0.2912, 0.0), (0.8515, 0.2935, 0.0), (0.853, 0.296, 0.0), (0.8543, 0.2985, 0.0), (0.8554, 0.3011, 0.0), (0.8563, 0.3039, 0.0), (0.857, 0.3067, 0.0), (0.8575, 0.3096, 0.0), (0.8578, 0.3127, 0.0), (0.8719, 0.1379, 0.0), (0.8718, 0.1411, 0.0), (0.8715, 0.1442, 0.0), (0.871, 0.1472, 0.0), (0.8703, 0.1501, 0.0), (0.8695, 0.1529, 0.0), (0.8684, 0.1556, 0.0), (0.8671, 0.1582, 0.0), (0.8657, 0.1607, 0.0), (0.864, 0.1631, 0.0), (0.8621, 0.1654, 0.0), (0.8601, 0.1676, 0.0), (0.8579, 0.1698, 0.0), (0.8555, 0.1717, 0.0), (0.8529, 0.1736, 0.0), (0.8503, 0.1752, 0.0), (0.8475, 0.1767, 0.0), (0.8446, 0.178, 0.0), (0.8416, 0.1791, 0.0), (0.8384, 0.1801, 0.0), (0.8351, 0.1808, 0.0), (0.8317, 0.1815, 0.0), (0.8282, 0.1819, 0.0), (0.8245, 0.1821, 0.0), (0.8207, 0.1822, 0.0), (0.7677, 0.1822, 0.0), (0.7677, 0.0908, 0.0), (0.8126, 0.0908, 0.0), (0.8171, 0.09089, 0.0), (0.8214, 0.09116, 0.0), (0.8256, 0.09159, 0.0), (0.8296, 0.09221, 0.0), (0.8335, 0.093, 0.0), (0.8372, 0.09396, 0.0), (0.8407, 0.0951, 0.0), (0.8441, 0.09642, 0.0), (0.8473, 0.09791, 0.0), (0.8504, 0.09958, 0.0), (0.8533, 0.1014, 0.0), (0.856, 0.1034, 0.0), (0.8585, 0.1056, 0.0), (0.8608, 0.1079, 0.0), (0.8629, 0.1103, 0.0), (0.8648, 0.1129, 0.0), (0.8665, 0.1156, 0.0), (0.8679, 0.1184, 0.0), (0.8691, 0.1213, 0.0), (0.8701, 0.1244, 0.0), (0.8709, 0.1276, 0.0), (0.8715, 0.1309, 0.0), (0.8718, 0.1343, 0.0), (0.3818, 0.0, 0.0), (0.3587, 0.09692, 0.0), (0.2015, 0.09692, 0.0), (0.1766, 0.0, 0.0), (0.00514, 0.0, 0.0), (0.1865, 0.5264, 0.0), (0.3833, 0.5264, 0.0), (0.554, 0.0, 0.0), (0.2819, 0.4119, 0.0), (0.2783, 0.4119, 0.0), (0.2781, 0.4103, 0.0), (0.2779, 0.4086, 0.0), (0.2777, 0.4068, 0.0), (0.2774, 0.4048, 0.0), (0.277, 0.4026, 0.0), (0.2766, 0.4002, 0.0), (0.2762, 0.3977, 0.0), (0.2757, 0.3951, 0.0), (0.2751, 0.3923, 0.0), (0.2745, 0.3893, 0.0), (0.2738, 0.3862, 0.0), (0.2731, 0.3829, 0.0), (0.2721, 0.3786, 0.0), (0.2707, 0.3725, 0.0), (0.2687, 0.3645, 0.0), (0.2662, 0.3547, 0.0), (0.2633, 0.343, 0.0), (0.2598, 0.3295, 0.0), (0.2559, 0.3141, 0.0), (0.2514, 0.2969, 0.0), (0.2465, 0.2779, 0.0), (0.2411, 0.257, 0.0), (0.2351, 0.2342, 0.0), (0.2287, 0.2096, 0.0), (0.3293, 0.2096, 0.0), (0.2926, 0.3528, 0.0), (0.2913, 0.358, 0.0), (0.2901, 0.3632, 0.0), (0.289, 0.3683, 0.0), (0.288, 0.3734, 0.0), (0.287, 0.3784, 0.0), (0.2861, 0.3834, 0.0), (0.2852, 0.3882, 0.0), (0.2844, 0.3931, 0.0), (0.2837, 0.3979, 0.0), (0.283, 0.4026, 0.0), (0.2825, 0.4073, 0.0)], [], [(168, 170, 169), (168, 171, 170), (168, 172, 171), (168, 173, 172), (168, 174, 173), (167, 174, 168), (167, 175, 174), (167, 176, 175), (167, 177, 176), (167, 178, 177), (167, 179, 178), (166, 179, 167), (166, 180, 179), (166, 181, 180), (166, 182, 181), (166, 183, 182), (165, 183, 166), (165, 184, 183), (165, 185, 184), (165, 186, 185), (165, 187, 186), (165, 188, 187), (164, 188, 165), (164, 189, 188), (164, 190, 189), (164, 191, 190), (164, 192, 191), (164, 193, 192), (164, 194, 193), (163, 194, 164), (163, 195, 194), (163, 196, 195), (163, 197, 196), (163, 198, 197), (162, 198, 163), (162, 199, 198), (162, 200, 199), (162, 201, 200), (162, 202, 201), (161, 202, 162), (161, 203, 202), (161, 204, 203), (161, 205, 204), (161, 207, 205), (207, 206, 205), (160, 208, 161), (208, 207, 161), (159, 209, 160), (209, 208, 160), (158, 210, 159), (210, 209, 159), (157, 211, 158), (211, 210, 158), (156, 212, 157), (212, 211, 157), (155, 212, 156), (154, 213, 155), (213, 212, 155), (153, 214, 154), (214, 213, 154), (152, 215, 153), (215, 214, 153), (151, 216, 152), (216, 215, 152), (150, 217, 151), (217, 216, 151), (149, 218, 150), (218, 217, 150), (149, 219, 218), (149, 220, 219), (149, 221, 220), (149, 222, 221), (149, 223, 222), (149, 224, 223), (148, 224, 149), (148, 225, 224), (148, 226, 225), (148, 227, 226), (148, 228, 227), (148, 229, 228), (148, 230, 229), (148, 231, 230), (148, 232, 231), (148, 233, 232), (147, 233, 148), (147, 234, 233), (147, 235, 234), (147, 236, 235), (147, 237, 236), (147, 238, 237), (146, 238, 147), (146, 239, 238), (146, 240, 239), (146, 241, 240), (146, 242, 241), (146, 243, 242), (145, 243, 146), (145, 244, 243), (145, 245, 244), (145, 246, 245), (145, 247, 246), (145, 248, 247), (144, 248, 145), (144, 249, 248), (144, 250, 249), (144, 251, 250), (144, 252, 251), (144, 253, 252), (144, 254, 253), (144, 255, 254), (144, 256, 255), (143, 256, 144), (143, 257, 256), (143, 258, 257), (143, 259, 258), (143, 260, 259), (143, 261, 260), (143, 262, 261), (143, 263, 262), (143, 264, 263), (142, 264, 143), (142, 265, 264), (142, 266, 265), (142, 267, 266), (142, 268, 267), (141, 268, 142), (141, 269, 268), (141, 270, 269), (141, 271, 270), (140, 271, 141), (140, 272, 271), (140, 273, 272), (139, 273, 140), (139, 274, 273), (139, 275, 274), (138, 275, 139), (138, 276, 275), (138, 277, 276), (137, 277, 138), (137, 278, 277), (137, 279, 278), (136, 279, 137), (136, 280, 279), (136, 281, 280), (135, 281, 136), (135, 282, 281), (134, 282, 135), (134, 283, 282), (133, 283, 134), (133, 284, 283), (132, 284, 133), (132, 285, 284), (131, 285, 132), (130, 285, 131), (129, 285, 130), (129, 286, 285), (128, 286, 129), (127, 286, 128), (126, 286, 127), (125, 286, 126), (125, 287, 286), (124, 287, 125), (123, 287, 124), (122, 287, 123), (121, 287, 122), (120, 287, 121), (120, 288, 287), (119, 288, 120), (118, 288, 119), (117, 288, 118), (116, 288, 117), (115, 288, 116), (114, 288, 115), (114, 289, 288), (113, 289, 114), (112, 289, 113), (111, 289, 112), (110, 289, 111), (109, 289, 110), (108, 289, 109), (108, 0, 289), (107, 0, 108), (106, 0, 107), (105, 0, 106), (48, 50, 49), (104, 0, 105), (103, 0, 104), (103, 1, 0), (48, 51, 50), (102, 1, 103), (101, 1, 102), (48, 52, 51), (100, 1, 101), (99, 1, 100), (48, 53, 52), (99, 2, 1), (98, 2, 99), (48, 54, 53), (97, 2, 98), (96, 2, 97), (48, 55, 54), (95, 2, 96), (95, 3, 2), (48, 56, 55), (94, 3, 95), (48, 57, 56), (93, 3, 94), (48, 58, 57), (92, 3, 93), (92, 4, 3), (91, 4, 92), (48, 59, 58), (90, 4, 91), (48, 60, 59), (89, 4, 90), (48, 61, 60), (89, 5, 4), (88, 5, 89), (48, 62, 61), (87, 5, 88), (86, 5, 87), (48, 63, 62), (85, 5, 86), (48, 64, 63), (84, 5, 85), (84, 6, 5), (48, 65, 64), (83, 6, 84), (48, 66, 65), (82, 6, 83), (81, 6, 82), (48, 67, 66), (80, 6, 81), (48, 68, 67), (79, 6, 80), (48, 69, 68), (78, 6, 79), (48, 70, 69), (77, 6, 78), (77, 7, 6), (76, 7, 77), (48, 71, 70), (75, 7, 76), (48, 72, 71), (74, 7, 75), (48, 73, 72), (73, 7, 74), (48, 7, 73), (48, 8, 7), (48, 9, 8), (48, 10, 9), (48, 11, 10), (48, 12, 11), (48, 13, 12), (48, 14, 13), (48, 15, 14), (48, 16, 15), (48, 17, 16), (48, 18, 17), (48, 19, 18), (48, 20, 19), (48, 21, 20), (48, 22, 21), (47, 22, 48), (47, 23, 22), (46, 23, 47), (46, 24, 23), (45, 24, 46), (45, 25, 24), (45, 26, 25), (44, 26, 45), (44, 27, 26), (43, 27, 44), (43, 28, 27), (42, 28, 43), (42, 29, 28), (41, 29, 42), (41, 30, 29), (40, 30, 41), (40, 31, 30), (40, 32, 31), (39, 32, 40), (39, 33, 32), (38, 33, 39), (38, 34, 33), (37, 34, 38), (37, 35, 34), (36, 35, 37), (294, 296, 295), (294, 297, 296), (293, 297, 294), (292, 290, 293), (290, 297, 293), (292, 291, 290), (298, 300, 299), (298, 301, 300), (339, 390, 340), (390, 341, 340), (390, 342, 341), (390, 343, 342), (390, 344, 343), (390, 345, 344), (390, 346, 345), (390, 347, 346), (390, 348, 347), (390, 349, 348), (390, 389, 349), (389, 388, 349), (388, 387, 349), (387, 350, 349), (339, 391, 390), (386, 350, 387), (385, 350, 386), (384, 350, 385), (383, 350, 384), (382, 350, 383), (381, 350, 382), (380, 350, 381), (379, 350, 380), (378, 350, 379), (377, 350, 378), (376, 350, 377), (375, 350, 376), (375, 351, 350), (374, 351, 375), (373, 351, 374), (372, 351, 373), (371, 351, 372), (370, 351, 371), (369, 351, 370), (368, 351, 369), (367, 351, 368), (367, 352, 351), (366, 352, 367), (365, 352, 366), (364, 352, 365), (363, 352, 364), (362, 352, 363), (361, 352, 362), (360, 352, 361), (360, 302, 352), (359, 302, 360), (358, 302, 359), (357, 302, 358), (356, 302, 357), (355, 302, 356), (354, 302, 355), (353, 302, 354), (353, 303, 302), (415, 303, 353), (414, 303, 415), (414, 304, 303), (413, 304, 414), (413, 305, 304), (412, 305, 413), (412, 306, 305), (411, 306, 412), (411, 307, 306), (410, 307, 411), (409, 307, 410), (409, 308, 307), (408, 308, 409), (408, 309, 308), (407, 309, 408), (406, 309, 407), (406, 310, 309), (405, 310, 406), (405, 311, 310), (404, 311, 405), (403, 311, 404), (403, 312, 311), (402, 312, 403), (401, 312, 402), (401, 313, 312), (400, 313, 401), (399, 313, 400), (399, 314, 313), (398, 314, 399), (397, 314, 398), (396, 314, 397), (395, 314, 396), (395, 315, 314), (394, 315, 395), (393, 315, 394), (392, 315, 393), (339, 392, 391), (339, 315, 392), (339, 316, 315), (339, 317, 316), (339, 318, 317), (339, 319, 318), (339, 320, 319), (339, 321, 320), (339, 322, 321), (339, 323, 322), (339, 324, 323), (339, 325, 324), (339, 326, 325), (339, 327, 326), (339, 328, 327), (339, 329, 328), (339, 330, 329), (339, 331, 330), (339, 332, 331), (339, 333, 332), (339, 334, 333), (339, 335, 334), (339, 336, 335), (339, 337, 336), (339, 338, 337), (416, 420, 417), (420, 418, 417), (420, 419, 418), (416, 421, 420), (416, 424, 421), (424, 422, 421), (424, 423, 422), (416, 425, 424), (416, 426, 425), (416, 427, 426), (456, 558, 457), (558, 458, 457), (558, 459, 458), (558, 460, 459), (558, 461, 460), (558, 462, 461), (558, 463, 462), (558, 464, 463), (558, 465, 464), (558, 466, 465), (558, 467, 466), (558, 468, 467), (558, 469, 468), (558, 470, 469), (558, 471, 470), (558, 472, 471), (558, 473, 472), (558, 474, 473), (558, 475, 474), (558, 476, 475), (558, 477, 476), (558, 478, 477), (558, 557, 478), (557, 479, 478), (456, 559, 558), (556, 479, 557), (555, 479, 556), (554, 479, 555), (553, 479, 554), (553, 480, 479), (552, 480, 553), (551, 480, 552), (550, 480, 551), (549, 480, 550), (548, 480, 549), (547, 480, 548), (546, 480, 547), (546, 481, 480), (545, 481, 546), (544, 481, 545), (543, 481, 544), (542, 481, 543), (542, 482, 481), (541, 482, 542), (540, 482, 541), (539, 482, 540), (538, 482, 539), (538, 483, 482), (537, 483, 538), (536, 483, 537), (536, 484, 483), (535, 484, 536), (534, 484, 535), (534, 485, 484), (533, 485, 534), (583, 485, 533), (583, 486, 485), (582, 486, 583), (581, 486, 582), (581, 487, 486), (580, 487, 581), (579, 487, 580), (579, 488, 487), (578, 488, 579), (577, 488, 578), (577, 489, 488), (576, 489, 577), (575, 489, 576), (575, 490, 489), (574, 490, 575), (573, 490, 574), (572, 490, 573), (572, 491, 490), (571, 491, 572), (570, 491, 571), (570, 492, 491), (569, 492, 570), (568, 492, 569), (567, 492, 568), (567, 493, 492), (566, 493, 567), (565, 493, 566), (564, 493, 565), (563, 493, 564), (562, 493, 563), (562, 494, 493), (561, 494, 562), (560, 494, 561), (456, 560, 559), (456, 454, 560), (454, 494, 560), (454, 495, 494), (454, 496, 495), (454, 497, 496), (454, 498, 497), (454, 499, 498), (454, 500, 499), (454, 501, 500), (454, 506, 501), (506, 502, 501), (506, 503, 502), (506, 504, 503), (506, 505, 504), (454, 507, 506), (454, 508, 507), (454, 509, 508), (454, 510, 509), (454, 511, 510), (454, 512, 511), (454, 513, 512), (454, 514, 513), (454, 515, 514), (454, 516, 515), (454, 517, 516), (454, 518, 517), (454, 519, 518), (454, 520, 519), (454, 521, 520), (454, 522, 521), (454, 453, 522), (453, 523, 522), (456, 455, 454), (452, 523, 453), (451, 523, 452), (451, 524, 523), (450, 524, 451), (449, 524, 450), (448, 524, 449), (447, 524, 448), (446, 524, 447), (446, 525, 524), (445, 525, 446), (444, 525, 445), (443, 525, 444), (443, 526, 525), (442, 526, 443), (441, 526, 442), (441, 527, 526), (440, 527, 441), (439, 527, 440), (439, 528, 527), (438, 528, 439), (437, 528, 438), (437, 529, 528), (436, 529, 437), (436, 530, 529), (435, 530, 436), (434, 530, 435), (434, 531, 530), (433, 531, 434), (432, 531, 433), (432, 532, 531), (431, 532, 432), (430, 532, 431), (429, 532, 430), (428, 532, 429), (667, 669, 668), (667, 670, 669), (666, 670, 667), (666, 671, 670), (665, 671, 666), (665, 672, 671), (665, 673, 672), (664, 673, 665), (664, 674, 673), (663, 674, 664), (663, 675, 674), (663, 676, 675), (662, 676, 663), (662, 677, 676), (661, 677, 662), (661, 678, 677), (661, 679, 678), (660, 679, 661), (660, 680, 679), (659, 680, 660), (659, 682, 680), (682, 681, 680), (658, 683, 659), (683, 682, 659), (657, 684, 658), (684, 683, 658), (656, 685, 657), (685, 684, 657), (655, 687, 656), (687, 686, 656), (686, 685, 656), (654, 688, 655), (688, 687, 655), (653, 689, 654), (689, 688, 654), (652, 691, 653), (691, 690, 653), (690, 689, 653), (651, 692, 652), (692, 691, 652), (650, 694, 651), (694, 693, 651), (693, 692, 651), (649, 696, 650), (696, 695, 650), (695, 694, 650), (648, 697, 649), (697, 696, 649), (647, 699, 648), (699, 698, 648), (698, 697, 648), (646, 701, 647), (701, 700, 647), (700, 699, 647), (645, 703, 646), (703, 702, 646), (702, 701, 646), (644, 705, 645), (705, 704, 645), (704, 703, 645), (644, 706, 705), (644, 707, 706), (643, 707, 644), (643, 708, 707), (643, 709, 708), (643, 710, 709), (643, 711, 710), (643, 712, 711), (642, 712, 643), (642, 713, 712), (642, 714, 713), (642, 715, 714), (641, 715, 642), (641, 716, 715), (641, 717, 716), (640, 717, 641), (640, 718, 717), (640, 719, 718), (639, 719, 640), (639, 720, 719), (639, 721, 720), (638, 721, 639), (638, 722, 721), (637, 722, 638), (637, 723, 722), (637, 724, 723), (636, 724, 637), (636, 725, 724), (635, 725, 636), (635, 726, 725), (635, 727, 726), (634, 727, 635), (634, 728, 727), (633, 728, 634), (633, 729, 728), (632, 729, 633), (632, 730, 729), (632, 731, 730), (631, 731, 632), (631, 732, 731), (630, 732, 631), (630, 733, 732), (629, 733, 630), (629, 734, 733), (629, 735, 734), (628, 735, 629), (628, 736, 735), (627, 736, 628), (627, 737, 736), (627, 738, 737), (626, 738, 627), (626, 739, 738), (625, 739, 626), (625, 740, 739), (625, 741, 740), (624, 741, 625), (624, 742, 741), (624, 743, 742), (623, 743, 624), (764, 584, 765), (623, 744, 743), (763, 584, 764), (623, 745, 744), (762, 584, 763), (622, 745, 623), (761, 584, 762), (622, 746, 745), (760, 584, 761), (622, 747, 746), (759, 584, 760), (622, 748, 747), (621, 748, 622), (758, 584, 759), (621, 749, 748), (757, 584, 758), (621, 750, 749), (756, 584, 757), (621, 751, 750), (755, 584, 756), (621, 752, 751), (754, 584, 755), (621, 753, 752), (753, 584, 754), (621, 584, 753), (620, 584, 621), (619, 584, 620), (618, 584, 619), (617, 584, 618), (616, 584, 617), (615, 584, 616), (614, 584, 615), (613, 584, 614), (612, 584, 613), (611, 584, 612), (610, 584, 611), (609, 584, 610), (608, 584, 609), (607, 584, 608), (606, 584, 607), (606, 585, 584), (605, 585, 606), (605, 586, 585), (604, 586, 605), (604, 587, 586), (603, 587, 604), (603, 588, 587), (602, 588, 603), (602, 589, 588), (601, 589, 602), (601, 590, 589), (601, 591, 590), (600, 591, 601), (600, 592, 591), (599, 592, 600), (599, 593, 592), (598, 593, 599), (598, 594, 593), (597, 594, 598), (597, 595, 594), (596, 595, 597), (767, 769, 768), (767, 766, 769), (774, 776, 775), (774, 777, 776), (773, 777, 774), (772, 770, 773), (770, 777, 773), (772, 771, 770), (826, 828, 827), (826, 829, 828), (877, 879, 878), (877, 778, 879), (877, 779, 778), (825, 829, 826), (825, 830, 829), (876, 779, 877), (825, 831, 830), (876, 780, 779), (875, 780, 876), (824, 831, 825), (824, 832, 831), (874, 780, 875), (824, 833, 832), (873, 780, 874), (824, 834, 833), (873, 781, 780), (823, 834, 824), (872, 781, 873), (823, 835, 834), (871, 781, 872), (823, 836, 835), (870, 781, 871), (870, 782, 781), (823, 837, 836), (822, 837, 823), (869, 782, 870), (822, 838, 837), (868, 782, 869), (822, 839, 838), (867, 782, 868), (822, 840, 839), (867, 783, 782), (821, 840, 822), (866, 783, 867), (821, 841, 840), (865, 783, 866), (821, 842, 841), (864, 783, 865), (821, 843, 842), (863, 783, 864), (863, 784, 783), (821, 844, 843), (820, 844, 821), (862, 784, 863), (820, 845, 844), (861, 784, 862), (820, 846, 845), (860, 784, 861), (820, 847, 846), (859, 784, 860), (820, 848, 847), (858, 784, 859), (820, 849, 848), (857, 784, 858), (857, 785, 784), (819, 849, 820), (819, 850, 849), (856, 785, 857), (819, 851, 850), (855, 785, 856), (819, 852, 851), (854, 785, 855), (819, 853, 852), (853, 785, 854), (819, 785, 853), (819, 786, 785), (818, 786, 819), (818, 787, 786), (817, 787, 818), (817, 788, 787), (816, 788, 817), (816, 789, 788), (815, 789, 816), (815, 790, 789), (814, 790, 815), (813, 790, 814), (813, 791, 790), (812, 791, 813), (812, 792, 791), (811, 792, 812), (811, 793, 792), (810, 793, 811), (810, 794, 793), (809, 794, 810), (809, 795, 794), (808, 795, 809), (808, 796, 795), (807, 796, 808), (807, 797, 796), (806, 797, 807), (806, 798, 797), (805, 798, 806), (805, 799, 798), (804, 799, 805), (804, 800, 799), (803, 800, 804), (803, 801, 800), (803, 802, 801), (987, 989, 988), (987, 990, 989), (986, 990, 987), (986, 991, 990), (985, 991, 986), (985, 992, 991), (984, 992, 985), (984, 993, 992), (983, 993, 984), (983, 994, 993), (982, 994, 983), (982, 995, 994), (981, 995, 982), (981, 996, 995), (980, 996, 981), (980, 997, 996), (979, 997, 980), (979, 998, 997), (978, 998, 979), (978, 999, 998), (977, 999, 978), (977, 1000, 999), (976, 1000, 977), (976, 1001, 1000), (975, 1001, 976), (975, 1002, 1001), (974, 1002, 975), (974, 1003, 1002), (973, 1003, 974), (973, 1004, 1003), (972, 1004, 973), (972, 1005, 1004), (971, 1005, 972), (971, 1006, 1005), (970, 1006, 971), (970, 1007, 1006), (969, 1007, 970), (969, 1008, 1007), (968, 1008, 969), (968, 1009, 1008), (967, 1009, 968), (967, 1010, 1009), (966, 1010, 967), (966, 1011, 1010), (965, 1011, 966), (965, 1012, 1011), (964, 1012, 965), (964, 1048, 1012), (1048, 1013, 1012), (963, 1049, 964), (1049, 1048, 964), (1047, 1013, 1048), (963, 1050, 1049), (1046, 1013, 1047), (963, 1051, 1050), (1045, 1013, 1046), (963, 1052, 1051), (1044, 1013, 1045), (963, 1053, 1052), (1043, 1013, 1044), (1043, 1014, 1013), (963, 1054, 1053), (1042, 1014, 1043), (963, 1055, 1054), (1041, 1014, 1042), (962, 1055, 963), (962, 1056, 1055), (1040, 1014, 1041), (1040, 1015, 1014), (962, 1057, 1056), (1039, 1015, 1040), (962, 1058, 1057), (1038, 1015, 1039), (961, 1058, 962), (961, 1059, 1058), (1037, 1015, 1038), (1037, 1016, 1015), (961, 1060, 1059), (1036, 1016, 1037), (960, 1060, 961), (960, 1061, 1060), (1035, 1016, 1036), (1035, 1017, 1016), (960, 1062, 1061), (1034, 1017, 1035), (959, 1062, 960), (959, 1063, 1062), (1034, 1018, 1017), (1033, 1018, 1034), (958, 1063, 959), (958, 1064, 1063), (1032, 1018, 1033), (1032, 1019, 1018), (958, 1065, 1064), (1031, 1019, 1032), (957, 1065, 958), (957, 1066, 1065), (1031, 1020, 1019), (1030, 1020, 1031), (957, 1067, 1066), (956, 1067, 957), (1029, 1020, 1030), (1029, 1021, 1020), (956, 1068, 1067), (1028, 1021, 1029), (955, 1068, 956), (1028, 1022, 1021), (955, 1069, 1068), (1027, 1022, 1028), (954, 1069, 955), (954, 1070, 1069), (1026, 1022, 1027), (1026, 1023, 1022), (954, 1071, 1070), (953, 1071, 954), (1025, 1023, 1026), (1025, 880, 1023), (953, 1072, 1071), (1024, 880, 1025), (952, 1072, 953), (1024, 881, 880), (952, 1073, 1072), (1131, 881, 1024), (951, 1073, 952), (1130, 881, 1131), (951, 1074, 1073), (1130, 882, 881), (1129, 882, 1130), (950, 1074, 951), (950, 1075, 1074), (1128, 882, 1129), (1128, 883, 882), (1127, 883, 1128), (950, 1076, 1075), (949, 1076, 950), (1126, 883, 1127), (1126, 884, 883), (949, 1077, 1076), (1125, 884, 1126), (948, 1077, 949), (1124, 884, 1125), (948, 1078, 1077), (1124, 885, 884), (1123, 885, 1124), (947, 1078, 948), (947, 1079, 1078), (1122, 885, 1123), (1122, 886, 885), (1121, 886, 1122), (947, 1080, 1079), (946, 1080, 947), (1120, 886, 1121), (1120, 887, 886), (946, 1081, 1080), (1119, 887, 1120), (1118, 887, 1119), (945, 1081, 946), (945, 1082, 1081), (1117, 887, 1118), (1117, 888, 887), (945, 1083, 1082), (1116, 888, 1117), (944, 1083, 945), (1115, 888, 1116), (944, 1084, 1083), (1115, 889, 888), (1114, 889, 1115), (944, 1085, 1084), (1113, 889, 1114), (943, 1085, 944), (1112, 889, 1113), (943, 1086, 1085), (1112, 890, 889), (1111, 890, 1112), (1110, 890, 1111), (943, 1087, 1086), (942, 1087, 943), (1109, 890, 1110), (942, 1088, 1087), (1108, 890, 1109), (1108, 891, 890), (1107, 891, 1108), (942, 1089, 1088), (1106, 891, 1107), (941, 1089, 942), (941, 1090, 1089), (1105, 891, 1106), (1104, 891, 1105), (941, 1091, 1090), (1103, 891, 1104), (1103, 892, 891), (941, 1092, 1091), (1102, 892, 1103), (1101, 892, 1102), (941, 1093, 1092), (1100, 892, 1101), (940, 1093, 941), (940, 1094, 1093), (1099, 892, 1100), (1098, 892, 1099), (940, 1095, 1094), (1097, 892, 1098), (940, 1096, 1095), (1096, 892, 1097), (940, 892, 1096), (940, 893, 892), (939, 893, 940), (939, 894, 893), (938, 894, 939), (938, 895, 894), (937, 895, 938), (937, 896, 895), (936, 896, 937), (936, 897, 896), (935, 897, 936), (935, 898, 897), (934, 898, 935), (934, 899, 898), (933, 899, 934), (933, 900, 899), (932, 900, 933), (932, 901, 900), (931, 901, 932), (931, 902, 901), (930, 902, 931), (930, 903, 902), (929, 903, 930), (929, 904, 903), (928, 904, 929), (928, 905, 904), (927, 905, 928), (927, 906, 905), (926, 906, 927), (926, 907, 906), (925, 907, 926), (925, 908, 907), (924, 908, 925), (924, 909, 908), (923, 909, 924), (923, 910, 909), (922, 910, 923), (922, 911, 910), (921, 911, 922), (921, 912, 911), (920, 912, 921), (920, 913, 912), (919, 913, 920), (919, 914, 913), (918, 914, 919), (918, 915, 914), (917, 915, 918), (917, 916, 915), (1157, 1257, 1158), (1257, 1159, 1158), (1257, 1160, 1159), (1257, 1161, 1160), (1257, 1162, 1161), (1257, 1163, 1162), (1257, 1164, 1163), (1257, 1165, 1164), (1257, 1166, 1165), (1257, 1167, 1166), (1257, 1168, 1167), (1257, 1169, 1168), (1257, 1256, 1169), (1256, 1170, 1169), (1157, 1258, 1257), (1255, 1170, 1256), (1254, 1170, 1255), (1254, 1171, 1170), (1253, 1171, 1254), (1252, 1171, 1253), (1251, 1171, 1252), (1250, 1171, 1251), (1249, 1171, 1250), (1248, 1171, 1249), (1248, 1172, 1171), (1247, 1172, 1248), (1247, 1173, 1172), (1246, 1173, 1247), (1246, 1174, 1173), (1245, 1174, 1246), (1245, 1175, 1174), (1245, 1176, 1175), (1244, 1176, 1245), (1244, 1177, 1176), (1244, 1178, 1177), (1282, 1178, 1244), (1282, 1179, 1178), (1281, 1179, 1282), (1281, 1180, 1179), (1280, 1180, 1281), (1279, 1180, 1280), (1279, 1181, 1180), (1278, 1181, 1279), (1278, 1182, 1181), (1277, 1182, 1278), (1277, 1183, 1182), (1276, 1183, 1277), (1276, 1184, 1183), (1275, 1184, 1276), (1274, 1184, 1275), (1274, 1185, 1184), (1273, 1185, 1274), (1273, 1186, 1185), (1272, 1186, 1273), (1272, 1187, 1186), (1271, 1187, 1272), (1270, 1187, 1271), (1270, 1188, 1187), (1269, 1188, 1270), (1268, 1188, 1269), (1268, 1189, 1188), (1267, 1189, 1268), (1266, 1189, 1267), (1266, 1190, 1189), (1265, 1190, 1266), (1264, 1190, 1265), (1264, 1191, 1190), (1263, 1191, 1264), (1262, 1191, 1263), (1261, 1191, 1262), (1260, 1191, 1261), (1259, 1191, 1260), (1157, 1259, 1258), (1157, 1308, 1259), (1308, 1191, 1259), (1308, 1192, 1191), (1308, 1207, 1192), (1207, 1193, 1192), (1207, 1194, 1193), (1207, 1195, 1194), (1207, 1196, 1195), (1207, 1197, 1196), (1207, 1198, 1197), (1207, 1199, 1198), (1207, 1200, 1199), (1207, 1201, 1200), (1207, 1202, 1201), (1207, 1203, 1202), (1207, 1204, 1203), (1207, 1205, 1204), (1207, 1206, 1205), (1308, 1208, 1207), (1308, 1209, 1208), (1308, 1210, 1209), (1308, 1211, 1210), (1308, 1212, 1211), (1308, 1213, 1212), (1308, 1214, 1213), (1308, 1215, 1214), (1308, 1216, 1215), (1308, 1217, 1216), (1308, 1218, 1217), (1308, 1219, 1218), (1308, 1220, 1219), (1308, 1221, 1220), (1308, 1222, 1221), (1308, 1223, 1222), (1308, 1224, 1223), (1308, 1225, 1224), (1308, 1226, 1225), (1308, 1227, 1226), (1308, 1228, 1227), (1308, 1229, 1228), (1308, 1230, 1229), (1308, 1231, 1230), (1308, 1232, 1231), (1308, 1307, 1232), (1307, 1233, 1232), (1157, 1309, 1308), (1306, 1233, 1307), (1305, 1233, 1306), (1304, 1233, 1305), (1303, 1233, 1304), (1302, 1233, 1303), (1302, 1234, 1233), (1301, 1234, 1302), (1300, 1234, 1301), (1299, 1234, 1300), (1298, 1234, 1299), (1298, 1235, 1234), (1297, 1235, 1298), (1296, 1235, 1297), (1296, 1236, 1235), (1295, 1236, 1296), (1294, 1236, 1295), (1294, 1237, 1236), (1293, 1237, 1294), (1292, 1237, 1293), (1292, 1238, 1237), (1291, 1238, 1292), (1291, 1239, 1238), (1290, 1239, 1291), (1289, 1239, 1290), (1289, 1240, 1239), (1288, 1240, 1289), (1288, 1241, 1240), (1287, 1241, 1288), (1286, 1241, 1287), (1286, 1242, 1241), (1285, 1242, 1286), (1285, 1243, 1242), (1284, 1243, 1285), (1284, 1132, 1243), (1283, 1132, 1284), (1333, 1132, 1283), (1333, 1133, 1132), (1332, 1133, 1333), (1331, 1133, 1332), (1330, 1133, 1331), (1330, 1134, 1133), (1329, 1134, 1330), (1328, 1134, 1329), (1327, 1134, 1328), (1327, 1135, 1134), (1326, 1135, 1327), (1325, 1135, 1326), (1324, 1135, 1325), (1323, 1135, 1324), (1323, 1136, 1135), (1322, 1136, 1323), (1321, 1136, 1322), (1320, 1136, 1321), (1319, 1136, 1320), (1318, 1136, 1319), (1318, 1137, 1136), (1317, 1137, 1318), (1316, 1137, 1317), (1315, 1137, 1316), (1314, 1137, 1315), (1313, 1137, 1314), (1312, 1137, 1313), (1311, 1137, 1312), (1310, 1137, 1311), (1157, 1310, 1309), (1157, 1137, 1310), (1157, 1138, 1137), (1157, 1139, 1138), (1157, 1140, 1139), (1157, 1141, 1140), (1157, 1142, 1141), (1157, 1143, 1142), (1157, 1144, 1143), (1157, 1145, 1144), (1157, 1146, 1145), (1157, 1147, 1146), (1157, 1148, 1147), (1157, 1149, 1148), (1157, 1150, 1149), (1157, 1151, 1150), (1157, 1152, 1151), (1157, 1153, 1152), (1157, 1154, 1153), (1157, 1155, 1154), (1157, 1156, 1155), (1338, 1343, 1339), (1343, 1340, 1339), (1343, 1342, 1340), (1342, 1341, 1340), (1338, 1344, 1343), (1380, 1341, 1342), (1338, 1345, 1344), (1338, 1346, 1345), (1379, 1341, 1380), (1338, 1347, 1346), (1338, 1348, 1347), (1378, 1341, 1379), (1338, 1349, 1348), (1338, 1350, 1349), (1377, 1341, 1378), (1338, 1351, 1350), (1338, 1352, 1351), (1376, 1341, 1377), (1338, 1353, 1352), (1338, 1354, 1353), (1375, 1341, 1376), (1338, 1355, 1354), (1374, 1341, 1375), (1338, 1356, 1355), (1338, 1357, 1356), (1373, 1341, 1374), (1372, 1341, 1373), (1338, 1358, 1357), (1371, 1341, 1372), (1338, 1359, 1358), (1370, 1341, 1371), (1369, 1341, 1370), (1338, 1360, 1359), (1368, 1341, 1369), (1338, 1361, 1360), (1338, 1362, 1361), (1338, 1363, 1362), (1338, 1364, 1363), (1338, 1365, 1364), (1338, 1366, 1365), (1338, 1367, 1366), (1338, 1368, 1367), (1338, 1336, 1368), (1336, 1335, 1368), (1335, 1341, 1368), (1338, 1337, 1336), (1334, 1341, 1335)])
me_cutext.use_remesh_preserve_volume = False
me_cutext.use_remesh_preserve_attributes = False
me_cutext.use_mirror_vertex_groups = False
me_cutext.auto_texspace = False
me_cutext.update()

# ---- objects
ob_text = bpy.data.objects.new('Text', me_cutext)
ob_lamp = bpy.data.objects.new('Lamp', light_lamp)
ob_camera = bpy.data.objects.new('Camera', cam_camera)

# ---- transforms, parenting, visibility, modifiers, constraints
ob_text.location = (-1.316, 0.0, 0.0)
ob_text.lineart.crease_threshold = 0.0
ob_lamp.location = (4.076, 1.005, 5.904)
ob_lamp.rotation_euler = (0.6503, 0.05522, 1.866)
ob_lamp.lock_rotations_4d = False
ob_lamp.empty_display_type = 'ARROWS'
ob_lamp.color = (0.0, 0.0, 0.0, 0.0)
ob_lamp.lineart.crease_threshold = 0.0
ob_camera.location = (7.481, -6.508, 5.344)
ob_camera.rotation_euler = (1.109, 0.0, 0.8149)
ob_camera.lock_rotations_4d = False
ob_camera.empty_display_type = 'ARROWS'
ob_camera.color = (0.0, 0.0, 0.0, 0.0)
ob_camera.display_type = 'WIRE'
ob_camera.lineart.crease_threshold = 0.0

# ---- collection membership
col_collection_1.objects.link(ob_text)
col_collection_1.objects.link(ob_lamp)
col_collection_1.objects.link(ob_camera)

# ---- scene / render settings (as saved in the file)
scene.camera = ob_camera
scene.frame_start = 1; scene.frame_end = 250; scene.frame_set(0)
scene.render.engine = 'BLENDER_EEVEE_NEXT'
scene.render.resolution_percentage = 50
scene.render.dither_intensity = 0.0
scene.cycles.use_denoising = False
scene.cycles.samples = 128
scene.cycles.sampling_pattern = 'TABULATED_SOBOL'
scene.cycles.use_adaptive_sampling = False
scene.cycles.use_light_tree = False
scene.cycles.blur_glossy = 0.0
scene.cycles.sample_clamp_indirect = 0.0
scene.view_settings.view_transform = 'Standard'
bpy.context.view_layer.update()
